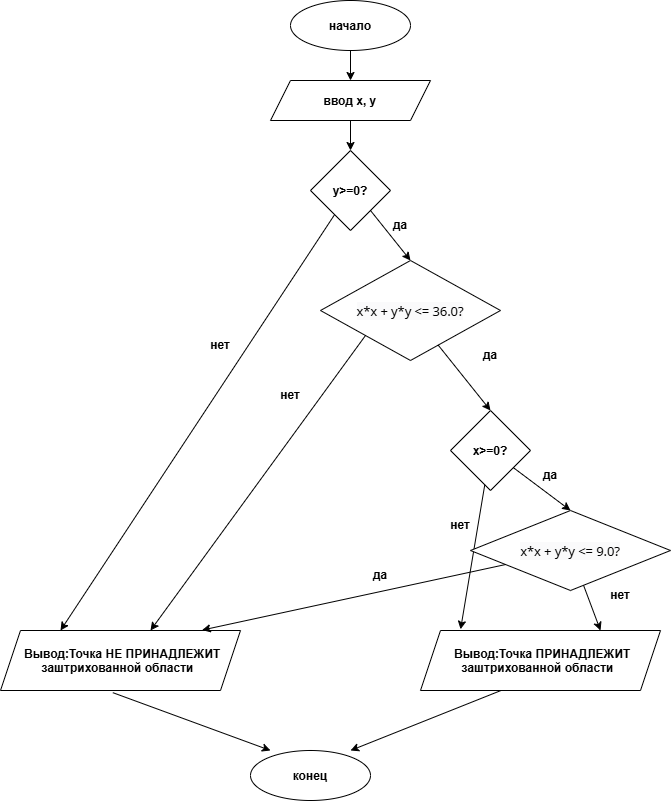

The diagram above was exported from draw.io. Its source (the exported page's mxGraphModel, read from the mxfile embedded in the PNG):
<mxGraphModel dx="1241" dy="694" grid="1" gridSize="10" guides="1" tooltips="1" connect="1" arrows="1" fold="1" page="1" pageScale="1" pageWidth="827" pageHeight="1169" math="0" shadow="0">
  <root>
    <mxCell id="0" />
    <mxCell id="1" parent="0" />
    <mxCell id="K9KDZY1U7fBZV6tL09pU-1" parent="1" style="ellipse;whiteSpace=wrap;html=1;shapeInside=1;fillColor=light-dark(#FFFFFF,#FFFFFF);" value="&lt;b&gt;начало&lt;/b&gt;" vertex="1">
      <mxGeometry height="50" width="120" x="340" y="10" as="geometry" />
    </mxCell>
    <mxCell id="K9KDZY1U7fBZV6tL09pU-2" edge="1" parent="1" source="K9KDZY1U7fBZV6tL09pU-1" style="endArrow=classic;html=1;rounded=0;defaultLabelBackgroundColor=page;exitX=0.5;exitY=1;exitDx=0;exitDy=0;" value="">
      <mxGeometry height="50" relative="1" width="50" as="geometry">
        <mxPoint x="440" y="250" as="sourcePoint" />
        <mxPoint x="400" y="90" as="targetPoint" />
      </mxGeometry>
    </mxCell>
    <mxCell id="K9KDZY1U7fBZV6tL09pU-3" parent="1" style="shape=parallelogram;perimeter=parallelogramPerimeter;whiteSpace=wrap;html=1;shapeInside=1;fixedSize=1;" value="&lt;b&gt;ввод х, у&lt;/b&gt;" vertex="1">
      <mxGeometry height="40" width="160" x="320" y="90" as="geometry" />
    </mxCell>
    <mxCell id="K9KDZY1U7fBZV6tL09pU-7" edge="1" parent="1" source="K9KDZY1U7fBZV6tL09pU-3" style="endArrow=classic;html=1;rounded=0;defaultLabelBackgroundColor=page;exitX=0.5;exitY=1;exitDx=0;exitDy=0;" value="">
      <mxGeometry height="50" relative="1" width="50" as="geometry">
        <mxPoint x="450" y="330" as="sourcePoint" />
        <mxPoint x="400" y="160" as="targetPoint" />
      </mxGeometry>
    </mxCell>
    <mxCell id="K9KDZY1U7fBZV6tL09pU-8" parent="1" style="rhombus;whiteSpace=wrap;html=1;shapeInside=1;" value="&lt;b&gt;y&amp;gt;=0?&lt;/b&gt;" vertex="1">
      <mxGeometry height="80" width="80" x="360" y="160" as="geometry" />
    </mxCell>
    <mxCell id="K9KDZY1U7fBZV6tL09pU-9" edge="1" parent="1" source="K9KDZY1U7fBZV6tL09pU-8" style="endArrow=classic;html=1;rounded=0;defaultLabelBackgroundColor=page;exitX=1;exitY=1;exitDx=0;exitDy=0;entryX=0.5;entryY=0;entryDx=0;entryDy=0;" target="K9KDZY1U7fBZV6tL09pU-15" value="">
      <mxGeometry height="50" relative="1" width="50" as="geometry">
        <mxPoint x="470" y="400" as="sourcePoint" />
        <mxPoint x="450" y="270" as="targetPoint" />
      </mxGeometry>
    </mxCell>
    <mxCell id="K9KDZY1U7fBZV6tL09pU-10" edge="1" parent="1" source="K9KDZY1U7fBZV6tL09pU-8" style="endArrow=classic;html=1;rounded=0;defaultLabelBackgroundColor=page;entryX=0.25;entryY=0;entryDx=0;entryDy=0;" target="K9KDZY1U7fBZV6tL09pU-11" value="">
      <mxGeometry height="50" relative="1" width="50" as="geometry">
        <mxPoint x="330" y="340" as="sourcePoint" />
        <mxPoint x="160" y="540" as="targetPoint" />
      </mxGeometry>
    </mxCell>
    <mxCell id="K9KDZY1U7fBZV6tL09pU-11" parent="1" style="shape=parallelogram;perimeter=parallelogramPerimeter;whiteSpace=wrap;html=1;shapeInside=1;fixedSize=1;" value="&lt;b&gt;Вывод:Точка НЕ ПРИНАДЛЕЖИТ заштрихованной области&lt;/b&gt;" vertex="1">
      <mxGeometry height="60" width="240" x="50" y="640" as="geometry" />
    </mxCell>
    <mxCell id="K9KDZY1U7fBZV6tL09pU-12" parent="1" style="shape=parallelogram;perimeter=parallelogramPerimeter;whiteSpace=wrap;html=1;shapeInside=1;fixedSize=1;" value="&lt;b&gt;Вывод:Точка ПРИНАДЛЕЖИТ заштрихованной области&lt;/b&gt;" vertex="1">
      <mxGeometry height="60" width="240" x="470" y="640" as="geometry" />
    </mxCell>
    <mxCell id="K9KDZY1U7fBZV6tL09pU-13" parent="1" style="text;html=1;whiteSpace=wrap;strokeColor=none;fillColor=none;align=center;verticalAlign=middle;rounded=0;" value="&lt;b&gt;нет&lt;/b&gt;" vertex="1">
      <mxGeometry height="30" width="60" x="240" y="340" as="geometry" />
    </mxCell>
    <mxCell id="K9KDZY1U7fBZV6tL09pU-14" parent="1" style="text;html=1;whiteSpace=wrap;strokeColor=none;fillColor=none;align=center;verticalAlign=middle;rounded=0;" value="&lt;b&gt;да&lt;/b&gt;" vertex="1">
      <mxGeometry height="30" width="60" x="420" y="220" as="geometry" />
    </mxCell>
    <mxCell id="K9KDZY1U7fBZV6tL09pU-15" parent="1" style="rhombus;whiteSpace=wrap;html=1;shapeInside=1;" value="&lt;span style=&quot;font-family: -apple-system, BlinkMacSystemFont, Roboto, &amp;quot;Helvetica Neue&amp;quot;, Geneva, &amp;quot;Noto Sans Armenian&amp;quot;, &amp;quot;Noto Sans Bengali&amp;quot;, &amp;quot;Noto Sans Cherokee&amp;quot;, &amp;quot;Noto Sans Devanagari&amp;quot;, &amp;quot;Noto Sans Ethiopic&amp;quot;, &amp;quot;Noto Sans Georgian&amp;quot;, &amp;quot;Noto Sans Hebrew&amp;quot;, &amp;quot;Noto Sans Kannada&amp;quot;, &amp;quot;Noto Sans Khmer&amp;quot;, &amp;quot;Noto Sans Lao&amp;quot;, &amp;quot;Noto Sans Osmanya&amp;quot;, &amp;quot;Noto Sans Tamil&amp;quot;, &amp;quot;Noto Sans Telugu&amp;quot;, &amp;quot;Noto Sans Thai&amp;quot;, arial, Tahoma, verdana, sans-serif; font-size: 13px; letter-spacing: -0.091px; text-align: left; white-space: pre-wrap; background-color: rgba(0, 16, 61, 0.02);&quot;&gt;x*x + y*y &amp;lt;= 36.0?&lt;/span&gt;" vertex="1">
      <mxGeometry height="100" width="180" x="370" y="270" as="geometry" />
    </mxCell>
    <mxCell id="K9KDZY1U7fBZV6tL09pU-16" edge="1" parent="1" source="K9KDZY1U7fBZV6tL09pU-15" style="endArrow=classic;html=1;rounded=0;defaultLabelBackgroundColor=page;entryX=0.625;entryY=0;entryDx=0;entryDy=0;entryPerimeter=0;exitX=0;exitY=1;exitDx=0;exitDy=0;" target="K9KDZY1U7fBZV6tL09pU-11" value="">
      <mxGeometry height="50" relative="1" width="50" as="geometry">
        <mxPoint x="480" y="410" as="sourcePoint" />
        <mxPoint x="330" y="510" as="targetPoint" />
      </mxGeometry>
    </mxCell>
    <mxCell id="K9KDZY1U7fBZV6tL09pU-17" parent="1" style="text;html=1;whiteSpace=wrap;strokeColor=none;fillColor=none;align=center;verticalAlign=middle;rounded=0;" value="&lt;b&gt;нет&lt;/b&gt;" vertex="1">
      <mxGeometry height="30" width="60" x="310" y="390" as="geometry" />
    </mxCell>
    <mxCell id="K9KDZY1U7fBZV6tL09pU-18" parent="1" style="text;html=1;whiteSpace=wrap;strokeColor=none;fillColor=none;align=center;verticalAlign=middle;rounded=0;" value="&lt;b&gt;да&lt;/b&gt;" vertex="1">
      <mxGeometry height="30" width="60" x="510" y="350" as="geometry" />
    </mxCell>
    <mxCell id="K9KDZY1U7fBZV6tL09pU-20" edge="1" parent="1" source="K9KDZY1U7fBZV6tL09pU-15" style="endArrow=classic;html=1;rounded=0;defaultLabelBackgroundColor=page;" value="">
      <mxGeometry height="50" relative="1" width="50" as="geometry">
        <mxPoint x="480" y="410" as="sourcePoint" />
        <mxPoint x="540" y="420" as="targetPoint" />
      </mxGeometry>
    </mxCell>
    <mxCell id="K9KDZY1U7fBZV6tL09pU-22" parent="1" style="rhombus;whiteSpace=wrap;html=1;shapeInside=1;" value="&lt;b&gt;х&amp;gt;=0?&lt;/b&gt;" vertex="1">
      <mxGeometry height="80" width="80" x="500" y="420" as="geometry" />
    </mxCell>
    <mxCell id="K9KDZY1U7fBZV6tL09pU-23" edge="1" parent="1" source="K9KDZY1U7fBZV6tL09pU-22" style="endArrow=classic;html=1;rounded=0;defaultLabelBackgroundColor=page;entryX=0.167;entryY=-0.02;entryDx=0;entryDy=0;entryPerimeter=0;" target="K9KDZY1U7fBZV6tL09pU-12" value="">
      <mxGeometry height="50" relative="1" width="50" as="geometry">
        <mxPoint x="480" y="490" as="sourcePoint" />
        <mxPoint x="530" y="440" as="targetPoint" />
      </mxGeometry>
    </mxCell>
    <mxCell id="K9KDZY1U7fBZV6tL09pU-24" parent="1" style="text;html=1;whiteSpace=wrap;strokeColor=none;fillColor=none;align=center;verticalAlign=middle;rounded=0;" value="&lt;b&gt;нет&lt;/b&gt;" vertex="1">
      <mxGeometry height="30" width="60" x="480" y="520" as="geometry" />
    </mxCell>
    <mxCell id="K9KDZY1U7fBZV6tL09pU-25" edge="1" parent="1" source="K9KDZY1U7fBZV6tL09pU-22" style="endArrow=classic;html=1;rounded=0;defaultLabelBackgroundColor=page;" value="">
      <mxGeometry height="50" relative="1" width="50" as="geometry">
        <mxPoint x="610" y="500" as="sourcePoint" />
        <mxPoint x="620" y="520" as="targetPoint" />
      </mxGeometry>
    </mxCell>
    <mxCell id="K9KDZY1U7fBZV6tL09pU-26" parent="1" style="text;html=1;whiteSpace=wrap;strokeColor=none;fillColor=none;align=center;verticalAlign=middle;rounded=0;" value="&lt;b&gt;да&lt;/b&gt;" vertex="1">
      <mxGeometry height="30" width="60" x="570" y="470" as="geometry" />
    </mxCell>
    <mxCell id="K9KDZY1U7fBZV6tL09pU-27" parent="1" style="rhombus;whiteSpace=wrap;html=1;shapeInside=1;" value="&lt;span style=&quot;font-family: -apple-system, BlinkMacSystemFont, Roboto, &amp;quot;Helvetica Neue&amp;quot;, Geneva, &amp;quot;Noto Sans Armenian&amp;quot;, &amp;quot;Noto Sans Bengali&amp;quot;, &amp;quot;Noto Sans Cherokee&amp;quot;, &amp;quot;Noto Sans Devanagari&amp;quot;, &amp;quot;Noto Sans Ethiopic&amp;quot;, &amp;quot;Noto Sans Georgian&amp;quot;, &amp;quot;Noto Sans Hebrew&amp;quot;, &amp;quot;Noto Sans Kannada&amp;quot;, &amp;quot;Noto Sans Khmer&amp;quot;, &amp;quot;Noto Sans Lao&amp;quot;, &amp;quot;Noto Sans Osmanya&amp;quot;, &amp;quot;Noto Sans Tamil&amp;quot;, &amp;quot;Noto Sans Telugu&amp;quot;, &amp;quot;Noto Sans Thai&amp;quot;, arial, Tahoma, verdana, sans-serif; font-size: 13px; letter-spacing: -0.091px; text-align: left; white-space: pre-wrap; background-color: rgba(0, 16, 61, 0.02);&quot;&gt;x*x + y*y &amp;lt;= 9.0?&lt;/span&gt;" vertex="1">
      <mxGeometry height="80" width="200" x="520" y="520" as="geometry" />
    </mxCell>
    <mxCell id="K9KDZY1U7fBZV6tL09pU-28" edge="1" parent="1" source="K9KDZY1U7fBZV6tL09pU-27" style="endArrow=classic;html=1;rounded=0;defaultLabelBackgroundColor=page;entryX=0.75;entryY=0;entryDx=0;entryDy=0;" target="K9KDZY1U7fBZV6tL09pU-12" value="">
      <mxGeometry height="50" relative="1" width="50" as="geometry">
        <mxPoint x="480" y="500" as="sourcePoint" />
        <mxPoint x="530" y="450" as="targetPoint" />
      </mxGeometry>
    </mxCell>
    <mxCell id="K9KDZY1U7fBZV6tL09pU-29" parent="1" style="text;html=1;whiteSpace=wrap;strokeColor=none;fillColor=none;align=center;verticalAlign=middle;rounded=0;" value="&lt;b&gt;нет&lt;/b&gt;" vertex="1">
      <mxGeometry height="30" width="60" x="640" y="590" as="geometry" />
    </mxCell>
    <mxCell id="K9KDZY1U7fBZV6tL09pU-30" edge="1" parent="1" source="K9KDZY1U7fBZV6tL09pU-27" style="endArrow=classic;html=1;rounded=0;defaultLabelBackgroundColor=page;entryX=0.84;entryY=-0.007;entryDx=0;entryDy=0;entryPerimeter=0;" target="K9KDZY1U7fBZV6tL09pU-11" value="">
      <mxGeometry height="50" relative="1" width="50" as="geometry">
        <mxPoint x="380" y="590" as="sourcePoint" />
        <mxPoint x="240" y="630" as="targetPoint" />
      </mxGeometry>
    </mxCell>
    <mxCell id="K9KDZY1U7fBZV6tL09pU-31" parent="1" style="text;html=1;whiteSpace=wrap;strokeColor=none;fillColor=none;align=center;verticalAlign=middle;rounded=0;" value="&lt;b&gt;да&lt;/b&gt;" vertex="1">
      <mxGeometry height="30" width="60" x="400" y="570" as="geometry" />
    </mxCell>
    <mxCell id="K9KDZY1U7fBZV6tL09pU-33" edge="1" parent="1" source="K9KDZY1U7fBZV6tL09pU-11" style="endArrow=classic;html=1;rounded=0;defaultLabelBackgroundColor=page;exitX=0.468;exitY=1.036;exitDx=0;exitDy=0;exitPerimeter=0;" value="">
      <mxGeometry height="50" relative="1" width="50" as="geometry">
        <mxPoint x="160" y="710" as="sourcePoint" />
        <mxPoint x="320" y="760" as="targetPoint" />
      </mxGeometry>
    </mxCell>
    <mxCell id="K9KDZY1U7fBZV6tL09pU-36" edge="1" parent="1" source="K9KDZY1U7fBZV6tL09pU-12" style="endArrow=classic;html=1;rounded=0;defaultLabelBackgroundColor=page;exitX=0.333;exitY=1.004;exitDx=0;exitDy=0;exitPerimeter=0;" value="">
      <mxGeometry height="50" relative="1" width="50" as="geometry">
        <mxPoint x="450" y="770" as="sourcePoint" />
        <mxPoint x="400" y="760" as="targetPoint" />
      </mxGeometry>
    </mxCell>
    <mxCell id="K9KDZY1U7fBZV6tL09pU-37" parent="1" style="ellipse;whiteSpace=wrap;html=1;shapeInside=1;fillColor=light-dark(#FFFFFF,#FFFFFF);" value="&lt;b&gt;конец&lt;/b&gt;" vertex="1">
      <mxGeometry height="50" width="120" x="300" y="760" as="geometry" />
    </mxCell>
  </root>
</mxGraphModel>